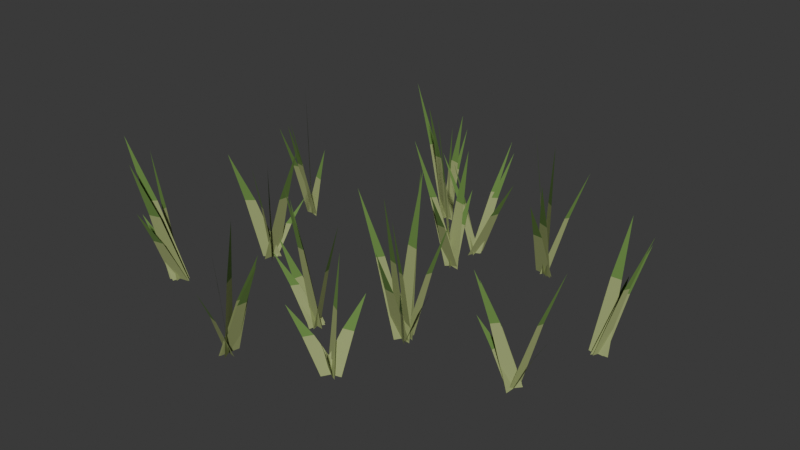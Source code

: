 # Source: Detail_Grass_patch_shared_2.blend  (saved by Blender 5.1.30; exported with 4.5.12 LTS)
import bpy
from mathutils import Matrix  # noqa: F401  (used for matrix-valued properties, if any)

bpy.ops.wm.read_factory_settings(use_empty=True)
scene = bpy.context.scene
scene.name = 'Edit | Detail_Grass_patch_shared_2'

# ---- collections
col_asset___detail_grass_patch_shared_2 = bpy.data.collections.new('ASSET | Detail_Grass_patch_shared_2'); scene.collection.children.link(col_asset___detail_grass_patch_shared_2)

# ---- materials (node trees are filled in below, after node groups)
mat_detail_foliage___grass_0 = bpy.data.materials.new('Detail foliage | grass 0')
mat_detail_foliage___grass_0.diffuse_color = (0.13, 0.25, 0.055, 1.0)
mat_detail_foliage___grass_1 = bpy.data.materials.new('Detail foliage | grass 1')
mat_detail_foliage___grass_1.diffuse_color = (0.23, 0.35, 0.09, 1.0)
mat_detail_foliage___grass_2 = bpy.data.materials.new('Detail foliage | grass 2')
mat_detail_foliage___grass_2.diffuse_color = (0.34, 0.4, 0.16, 1.0)

# ---- material node trees
mat_detail_foliage___grass_0.use_nodes = True; mat_detail_foliage___grass_0.node_tree.nodes.clear()
_N = mat_detail_foliage___grass_0.node_tree.nodes; _L = mat_detail_foliage___grass_0.node_tree.links
n0 = _N.new('ShaderNodeBsdfPrincipled'); n0.name = 'Principled BSDF'; n0.location = (-200, 100)
n0.inputs[0].default_value = (0.13, 0.25, 0.055, 1.0)
n0.inputs[2].default_value = 0.92
n1 = _N.new('ShaderNodeOutputMaterial'); n1.name = 'Material Output'; n1.location = (200, 100)
_L.new(n0.outputs[0], n1.inputs[0])
n1.is_active_output = True
mat_detail_foliage___grass_1.use_nodes = True; mat_detail_foliage___grass_1.node_tree.nodes.clear()
_N = mat_detail_foliage___grass_1.node_tree.nodes; _L = mat_detail_foliage___grass_1.node_tree.links
n0 = _N.new('ShaderNodeBsdfPrincipled'); n0.name = 'Principled BSDF'; n0.location = (-200, 100)
n0.inputs[0].default_value = (0.23, 0.35, 0.09, 1.0)
n0.inputs[2].default_value = 0.92
n1 = _N.new('ShaderNodeOutputMaterial'); n1.name = 'Material Output'; n1.location = (200, 100)
_L.new(n0.outputs[0], n1.inputs[0])
n1.is_active_output = True
mat_detail_foliage___grass_2.use_nodes = True; mat_detail_foliage___grass_2.node_tree.nodes.clear()
_N = mat_detail_foliage___grass_2.node_tree.nodes; _L = mat_detail_foliage___grass_2.node_tree.links
n0 = _N.new('ShaderNodeBsdfPrincipled'); n0.name = 'Principled BSDF'; n0.location = (-200, 100)
n0.inputs[0].default_value = (0.34, 0.4, 0.16, 1.0)
n0.inputs[2].default_value = 0.92
n1 = _N.new('ShaderNodeOutputMaterial'); n1.name = 'Material Output'; n1.location = (200, 100)
_L.new(n0.outputs[0], n1.inputs[0])
n1.is_active_output = True

# ---- world
world_studio___detail_grass_patch_shared_2 = bpy.data.worlds.new('Studio | Detail_Grass_patch_shared_2'); scene.world = world_studio___detail_grass_patch_shared_2
world_studio___detail_grass_patch_shared_2.use_nodes = True; world_studio___detail_grass_patch_shared_2.node_tree.nodes.clear()
_N = world_studio___detail_grass_patch_shared_2.node_tree.nodes; _L = world_studio___detail_grass_patch_shared_2.node_tree.links
n0 = _N.new('ShaderNodeBackground'); n0.name = 'Background'; n0.location = (-200, 100)
n0.inputs[0].default_value = (0.05, 0.05, 0.05, 1.0)
n1 = _N.new('ShaderNodeOutputWorld'); n1.name = 'World Output'; n1.location = (200, 100)
_L.new(n0.outputs[0], n1.inputs[0])
n1.is_active_output = True
world_studio___detail_grass_patch_shared_2.color = (0.25, 0.25, 0.25)

# ---- meshes
me_grass_patch_shared_2 = bpy.data.meshes.new('Grass patch shared 2')
me_grass_patch_shared_2.from_pydata([(-0.8289, -0.4121, -0.04), (-0.8439, -0.4707, -0.04), (-0.9132, -0.4761, 0.1016), (-0.9049, -0.4439, 0.1016), (-0.9049, -0.4439, 0.1016), (-0.9132, -0.4761, 0.1016), (-0.9817, -0.4787, 0.2128), (-0.7935, -0.4332, -0.04), (-0.8793, -0.4497, -0.04), (-0.8742, -0.5196, 0.1474), (-0.827, -0.5105, 0.1474), (-0.827, -0.5105, 0.1474), (-0.8742, -0.5196, 0.1474), (-0.8648, -0.5887, 0.2947), (-0.8091, -0.4145, -0.04), (-0.8637, -0.4683, -0.04), (-0.904, -0.5097, 0.3062), (-0.874, -0.4801, 0.3062), (-0.874, -0.4801, 0.3062), (-0.904, -0.5097, 0.3062), (-0.9416, -0.5483, 0.5782), (-0.7937, -0.4291, -0.04), (-0.8792, -0.4538, -0.04), (-0.8807, -0.5203, 0.2569), (-0.8337, -0.5067, 0.2569), (-0.8337, -0.5067, 0.2569), (-0.8807, -0.5203, 0.2569), (-0.878, -0.5855, 0.4901), (-0.8409, -0.4215, -0.04), (-0.8319, -0.4613, -0.04), (-0.9071, -0.4359, 0.2399), (-0.912, -0.4141, 0.2399), (-0.912, -0.4141, 0.2399), (-0.9071, -0.4359, 0.2399), (-0.9828, -0.4086, 0.4598), (-0.07406, 0.4418, -0.04), (-0.05176, 0.514, -0.04), (0.01489, 0.5199, 0.1487), (0.002622, 0.4801, 0.1487), (0.002622, 0.4801, 0.1487), (0.01489, 0.5199, 0.1487), (0.08042, 0.5221, 0.2969), (-0.06829, 0.4997, -0.04), (-0.05753, 0.4561, -0.04), (-0.1328, 0.4839, 0.1564), (-0.1387, 0.5079, 0.1564), (-0.1387, 0.5079, 0.1564), (-0.1328, 0.4839, 0.1564), (-0.2085, 0.5138, 0.3106), (-0.08215, 0.4642, -0.04), (-0.04367, 0.4916, -0.04), (-0.008797, 0.5465, 0.2036), (-0.02996, 0.5314, 0.2036), (-0.02996, 0.5314, 0.2036), (-0.008797, 0.5465, 0.2036), (0.02415, 0.6, 0.395), (-0.05712, 0.4973, -0.04), (-0.0687, 0.4585, -0.04), (-0.138, 0.4458, 0.1982), (-0.1316, 0.4671, 0.1982), (-0.1316, 0.4671, 0.1982), (-0.138, 0.4458, 0.1982), (-0.2066, 0.435, 0.3854), (-0.0809, 0.469, -0.04), (-0.04492, 0.4868, -0.04), (-0.01974, 0.55, 0.2253), (-0.03953, 0.5402, 0.2253), (-0.03953, 0.5402, 0.2253), (-0.01974, 0.55, 0.2253), (0.003634, 0.6123, 0.4338), (-0.8542, 0.3331, -0.04), (-0.8245, 0.3002, -0.04), (-0.8869, 0.3578, 0.2606), (-0.9032, 0.3759, 0.2606), (-0.9032, 0.3759, 0.2606), (-0.8869, 0.3578, 0.2606), (-0.9507, 0.4171, 0.4968), (-0.8154, 0.3208, -0.04), (-0.8632, 0.3124, -0.04), (-0.8654, 0.2404, 0.2085), (-0.8391, 0.245, 0.2085), (-0.8391, 0.245, 0.2085), (-0.8654, 0.2404, 0.2085), (-0.8652, 0.1689, 0.4038), (-0.875, 0.3284, -0.04), (-0.8036, 0.3048, -0.04), (-0.8432, 0.3813, 0.09641), (-0.8825, 0.3943, 0.09641), (-0.8825, 0.3943, 0.09641), (-0.8432, 0.3813, 0.09641), (-0.8863, 0.459, 0.2036), (-0.8052, 0.3106, -0.04), (-0.8734, 0.3226, -0.04), (-0.8451, 0.246, 0.2221), (-0.8075, 0.2394, 0.2221), (-0.8075, 0.2394, 0.2221), (-0.8451, 0.246, 0.2221), (-0.8133, 0.1689, 0.428), (-0.8196, 0.3113, -0.04), (-0.859, 0.3219, -0.04), (-0.8307, 0.2471, 0.2297), (-0.8091, 0.2413, 0.2297), (-0.8091, 0.2413, 0.2297), (-0.8307, 0.2471, 0.2297), (-0.8004, 0.1717, 0.4417), (-0.3509, 0.6877, -0.04), (-0.3594, 0.6356, -0.04), (-0.4315, 0.6352, 0.2934), (-0.4268, 0.6639, 0.2934), (-0.4268, 0.6639, 0.2934), (-0.4315, 0.6352, 0.2934), (-0.5032, 0.6375, 0.5554), (-0.3927, 0.6701, -0.04), (-0.3176, 0.6532, -0.04), (-0.351, 0.7301, 0.1982), (-0.3923, 0.7394, 0.1982), (-0.3923, 0.7394, 0.1982), (-0.351, 0.7301, 0.1982), (-0.3881, 0.808, 0.3854), (-0.3758, 0.6736, -0.04), (-0.3345, 0.6497, -0.04), (-0.3814, 0.72, 0.1648), (-0.4041, 0.7331, 0.1648), (-0.4041, 0.7331, 0.1648), (-0.3814, 0.72, 0.1648), (-0.4303, 0.7914, 0.3257), (-0.3261, 0.6589, -0.04), (-0.3842, 0.6643, -0.04), (-0.3642, 0.5884, 0.2758), (-0.3322, 0.5854, 0.2758), (-0.3322, 0.5854, 0.2758), (-0.3642, 0.5884, 0.2758), (-0.3412, 0.5123, 0.524), (-0.376, 0.6629, -0.04), (-0.3343, 0.6603, -0.04), (-0.3483, 0.7358, 0.1667), (-0.3712, 0.7372, 0.1667), (-0.3712, 0.7372, 0.1667), (-0.3483, 0.7358, 0.1667), (-0.3643, 0.8113, 0.3291), (-0.3019, -0.7092, -0.04), (-0.2902, -0.6379, -0.04), (-0.2188, -0.6418, 0.1824), (-0.2252, -0.681, 0.1824), (-0.2252, -0.681, 0.1824), (-0.2188, -0.6418, 0.1824), (-0.148, -0.6493, 0.3572), (-0.3057, -0.7141, -0.04), (-0.2864, -0.6329, -0.04), (-0.2178, -0.6339, 0.2003), (-0.2284, -0.6785, 0.2003), (-0.2284, -0.6785, 0.2003), (-0.2178, -0.6339, 0.2003), (-0.1501, -0.6389, 0.389), (-0.2732, -0.6911, -0.04), (-0.3189, -0.6559, -0.04), (-0.2628, -0.7232, 0.2432), (-0.2377, -0.7426, 0.2432), (-0.2377, -0.7426, 0.2432), (-0.2628, -0.7232, 0.2432), (-0.2045, -0.7923, 0.4657), (-0.2599, -0.6817, -0.04), (-0.3323, -0.6653, -0.04), (-0.2994, -0.7422, 0.1384), (-0.2596, -0.7512, 0.1384), (-0.2596, -0.7512, 0.1384), (-0.2994, -0.7422, 0.1384), (-0.263, -0.8198, 0.2786), (-0.28, -0.7091, -0.04), (-0.3121, -0.6379, -0.04), (-0.2365, -0.6848, 0.2923), (-0.2189, -0.7239, 0.2923), (-0.2189, -0.7239, 0.2923), (-0.2365, -0.6848, 0.2923), (-0.1593, -0.7352, 0.5534), (0.1438, -0.2311, -0.04), (0.1138, -0.1464, -0.04), (0.1913, -0.1905, 0.1087), (0.2078, -0.2371, 0.1087), (0.2078, -0.2371, 0.1087), (0.1913, -0.1905, 0.1087), (0.2702, -0.2388, 0.2255), (0.1215, -0.2104, -0.04), (0.1362, -0.1672, -0.04), (0.2039, -0.1528, 0.2381), (0.1958, -0.1765, 0.2381), (0.1958, -0.1765, 0.2381), (0.2039, -0.1528, 0.2381), (0.2709, -0.1406, 0.4566), (0.1497, -0.1952, -0.04), (0.108, -0.1823, -0.04), (0.1396, -0.2568, 0.263), (0.1625, -0.2639, 0.263), (0.1625, -0.2639, 0.263), (0.1396, -0.2568, 0.263), (0.1733, -0.332, 0.501), (0.1032, -0.1778, -0.04), (0.1545, -0.1997, -0.04), (0.1134, -0.1259, 0.3003), (0.08519, -0.1138, 0.3003), (0.08519, -0.1138, 0.3003), (0.1134, -0.1259, 0.3003), (0.06976, -0.05088, 0.5676), (0.113, -0.1774, -0.04), (0.1447, -0.2001, -0.04), (0.09379, -0.1341, 0.1978), (0.0764, -0.1216, 0.1978), (0.0764, -0.1216, 0.1978), (0.09379, -0.1341, 0.1978), (0.04135, -0.06691, 0.3846), (0.04374, -0.5263, -0.04), (0.1054, -0.5584, -0.04), (0.05695, -0.4846, 0.1823), (0.02302, -0.467, 0.1823), (0.02302, -0.467, 0.1823), (0.05695, -0.4846, 0.1823), (0.005383, -0.4093, 0.357), (0.09356, -0.5107, -0.04), (0.0556, -0.574, -0.04), (-0.0001916, -0.5983, 0.1093), (0.02069, -0.5635, 0.1093), (0.02069, -0.5635, 0.1093), (-0.0001916, -0.5983, 0.1093), (-0.05409, -0.6194, 0.2266), (0.09487, -0.5541, -0.04), (0.05429, -0.5306, -0.04), (0.1009, -0.6008, 0.0962), (0.1233, -0.6137, 0.0962), (0.1233, -0.6137, 0.0962), (0.1009, -0.6008, 0.0962), (0.1496, -0.6722, 0.2032), (0.05542, -0.5309, -0.04), (0.09375, -0.5538, -0.04), (0.04659, -0.4843, 0.1251), (0.02551, -0.4717, 0.1251), (0.02551, -0.4717, 0.1251), (0.04659, -0.4843, 0.1251), (-0.002488, -0.4137, 0.2548), (0.03556, -0.5526, -0.04), (0.1136, -0.5321, -0.04), (0.1151, -0.4642, 0.1131), (0.07217, -0.4754, 0.1131), (0.07217, -0.4754, 0.1131), (0.1151, -0.4642, 0.1131), (0.1127, -0.3973, 0.2334), (0.133, -0.1884, -0.04), (0.1002, -0.2382, -0.04), (0.04493, -0.2682, 0.2918), (0.06295, -0.2408, 0.2918), (0.06295, -0.2408, 0.2918), (0.04493, -0.2682, 0.2918), (-0.008715, -0.2957, 0.5524), (0.148, -0.2227, -0.04), (0.08518, -0.2039, -0.04), (0.1208, -0.28, 0.3135), (0.1554, -0.2903, 0.3135), (0.1554, -0.2903, 0.3135), (0.1208, -0.28, 0.3135), (0.1596, -0.357, 0.5913), (0.1504, -0.2394, -0.04), (0.08276, -0.1872, -0.04), (0.1438, -0.2583, 0.1165), (0.181, -0.287, 0.1165), (0.181, -0.287, 0.1165), (0.1438, -0.2583, 0.1165), (0.2082, -0.332, 0.2395), (0.1552, -0.2162, -0.04), (0.07801, -0.2104, -0.04), (0.101, -0.2865, 0.1933), (0.1434, -0.2897, 0.1933), (0.1434, -0.2897, 0.1933), (0.101, -0.2865, 0.1933), (0.1278, -0.3629, 0.3766), (0.07559, -0.2057, -0.04), (0.1576, -0.2208, -0.04), (0.1256, -0.1437, 0.3008), (0.08045, -0.1354, 0.3008), (0.08045, -0.1354, 0.3008), (0.1256, -0.1437, 0.3008), (0.08942, -0.06576, 0.5685), (-0.1169, 0.339, -0.04), (-0.03497, 0.3196, -0.04), (-0.07072, 0.3969, 0.2097), (-0.1158, 0.4076, 0.2097), (-0.1158, 0.4076, 0.2097), (-0.07072, 0.3969, 0.2097), (-0.1106, 0.4753, 0.4059), (-0.03973, 0.3272, -0.04), (-0.1121, 0.3314, -0.04), (-0.09143, 0.2556, 0.1688), (-0.05162, 0.2533, 0.1688), (-0.05162, 0.2533, 0.1688), (-0.09143, 0.2556, 0.1688), (-0.06713, 0.1796, 0.3328), (-0.05879, 0.3472, -0.04), (-0.09304, 0.3114, -0.04), (-0.1396, 0.2676, 0.2687), (-0.1207, 0.2874, 0.2687), (-0.1207, 0.2874, 0.2687), (-0.1396, 0.2676, 0.2687), (-0.1844, 0.2257, 0.5113), (-0.08735, 0.3515, -0.04), (-0.06449, 0.3071, -0.04), (-0.1363, 0.3514, 0.2984), (-0.1489, 0.3758, 0.2984), (-0.1489, 0.3758, 0.2984), (-0.1363, 0.3514, 0.2984), (-0.2093, 0.3979, 0.5643), (-0.107, 0.3318, -0.04), (-0.04483, 0.3268, -0.04), (-0.06483, 0.4027, 0.1177), (-0.09903, 0.4054, 0.1177), (-0.09903, 0.4054, 0.1177), (-0.06483, 0.4027, 0.1177), (-0.08794, 0.4788, 0.2415), (0.5949, -0.227, -0.04), (0.6106, -0.1843, -0.04), (0.6774, -0.168, 0.2257), (0.6688, -0.1915, 0.2257), (0.6688, -0.1915, 0.2257), (0.6774, -0.168, 0.2257), (0.7435, -0.1538, 0.4344), (0.6057, -0.1641, -0.04), (0.5998, -0.2473, -0.04), (0.5263, -0.2338, 0.167), (0.5295, -0.1881, 0.167), (0.5295, -0.1881, 0.167), (0.5263, -0.2338, 0.167), (0.4531, -0.2162, 0.3297), (0.6227, -0.1826, -0.04), (0.5828, -0.2288, -0.04), (0.535, -0.2674, 0.218), (0.557, -0.242, 0.218), (0.557, -0.242, 0.218), (0.535, -0.2674, 0.218), (0.4892, -0.3038, 0.4206), (0.6066, -0.2266, -0.04), (0.5989, -0.1848, -0.04), (0.6744, -0.2078, 0.1113), (0.6786, -0.2308, 0.1113), (0.6786, -0.2308, 0.1113), (0.6744, -0.2078, 0.1113), (0.7503, -0.2329, 0.2302), (0.6084, -0.1742, -0.04), (0.5971, -0.2372, -0.04), (0.5258, -0.2362, 0.09671), (0.532, -0.2016, 0.09671), (0.532, -0.2016, 0.09671), (0.5258, -0.2362, 0.09671), (0.4551, -0.2321, 0.2041), (0.7041, 0.1331, -0.04), (0.7225, 0.1761, -0.04), (0.7873, 0.1958, 0.2353), (0.7772, 0.1722, 0.2353), (0.7772, 0.1722, 0.2353), (0.7873, 0.1958, 0.2353), (0.8513, 0.2134, 0.4516), (0.6945, 0.1326, -0.04), (0.7321, 0.1766, -0.04), (0.7806, 0.2154, 0.2042), (0.7599, 0.1912, 0.2042), (0.7599, 0.1912, 0.2042), (0.7806, 0.2154, 0.2042), (0.8273, 0.2521, 0.3961), (0.675, 0.1533, -0.04), (0.7516, 0.1558, -0.04), (0.7368, 0.2302, 0.2358), (0.6947, 0.2288, 0.2358), (0.6947, 0.2288, 0.2358), (0.7368, 0.2302, 0.2358), (0.7182, 0.3045, 0.4526), (0.6917, 0.1561, -0.04), (0.7349, 0.153, -0.04), (0.7198, 0.2285, 0.1223), (0.696, 0.2302, 0.1223), (0.696, 0.2302, 0.1223), (0.7198, 0.2285, 0.1223), (0.7025, 0.3042, 0.2499), (0.6821, 0.1518, -0.04), (0.7445, 0.1573, -0.04), (0.737, 0.2308, 0.1034), (0.7027, 0.2278, 0.1034), (0.7027, 0.2278, 0.1034), (0.737, 0.2308, 0.1034), (0.7264, 0.304, 0.2161), (-0.6566, -0.1102, -0.04), (-0.717, -0.04435, -0.04), (-0.6481, -0.1099, 0.2211), (-0.6149, -0.1461, 0.2211), (-0.6149, -0.1461, 0.2211), (-0.6481, -0.1099, 0.2211), (-0.5762, -0.1787, 0.4263), (-0.6923, -0.1163, -0.04), (-0.6813, -0.03819, -0.04), (-0.6095, -0.04525, 0.2431), (-0.6156, -0.08823, 0.2431), (-0.6156, -0.08823, 0.2431), (-0.6095, -0.04525, 0.2431), (-0.5383, -0.05623, 0.4655), (-0.6578, -0.05327, -0.04), (-0.7158, -0.1012, -0.04), (-0.7505, -0.1483, 0.2225), (-0.7186, -0.1219, 0.2225), (-0.7186, -0.1219, 0.2225), (-0.7505, -0.1483, 0.2225), (-0.7823, -0.1929, 0.4287), (-0.7054, -0.0879, -0.04), (-0.6681, -0.06661, -0.04), (-0.6394, -0.006248, 0.09731), (-0.6599, -0.01795, 0.09731), (-0.6599, -0.01795, 0.09731), (-0.6394, -0.006248, 0.09731), (-0.6125, 0.05305, 0.2052), (-0.6675, -0.08592, -0.04), (-0.7061, -0.06859, -0.04), (-0.6666, -0.1409, 0.2179), (-0.6454, -0.1504, 0.2179), (-0.6454, -0.1504, 0.2179), (-0.6666, -0.1409, 0.2179), (-0.6253, -0.2141, 0.4206), (-0.1721, -0.3703, -0.04), (-0.181, -0.3249, -0.04), (-0.1053, -0.3495, 0.2247), (-0.1005, -0.3744, 0.2247), (-0.1005, -0.3744, 0.2247), (-0.1053, -0.3495, 0.2247), (-0.02931, -0.3762, 0.4326), (-0.1693, -0.3126, -0.04), (-0.1838, -0.3826, -0.04), (-0.254, -0.3821, 0.1463), (-0.246, -0.3436, 0.1463), (-0.246, -0.3436, 0.1463), (-0.254, -0.3821, 0.1463), (-0.3234, -0.3781, 0.2926), (-0.1483, -0.3507, -0.04), (-0.2048, -0.3445, -0.04), (-0.184, -0.4205, 0.317), (-0.1529, -0.4238, 0.317), (-0.1529, -0.4238, 0.317), (-0.184, -0.4205, 0.317), (-0.1604, -0.4967, 0.5975), (-0.1593, -0.3225, -0.04), (-0.1938, -0.3727, -0.04), (-0.2479, -0.4038, 0.13), (-0.2289, -0.3762, 0.13), (-0.2289, -0.3762, 0.13), (-0.2479, -0.4038, 0.13), (-0.3003, -0.4324, 0.2636), (-0.1823, -0.3226, -0.04), (-0.1708, -0.3726, -0.04), (-0.2465, -0.3446, 0.2188), (-0.2528, -0.3171, 0.2188), (-0.2528, -0.3171, 0.2188), (-0.2465, -0.3446, 0.2188), (-0.3228, -0.3141, 0.4222), (0.2885, 0.5003, -0.04), (0.2083, 0.5307, -0.04), (0.253, 0.4537, 0.2126), (0.297, 0.437, 0.2126), (0.297, 0.437, 0.2126), (0.253, 0.4537, 0.2126), (0.3016, 0.3752, 0.411), (0.2875, 0.5118, -0.04), (0.2093, 0.5191, -0.04), (0.2339, 0.4428, 0.1599), (0.2769, 0.4388, 0.1599), (0.2769, 0.4388, 0.1599), (0.2339, 0.4428, 0.1599), (0.2624, 0.3661, 0.317), (0.2727, 0.498, -0.04), (0.2241, 0.533, -0.04), (0.2789, 0.4642, 0.3041), (0.3056, 0.445, 0.3041), (0.3056, 0.445, 0.3041), (0.2789, 0.4642, 0.3041), (0.3361, 0.3938, 0.5744), (0.2292, 0.5464, -0.04), (0.2676, 0.4845, -0.04), (0.1953, 0.538, 0.2811), (0.1741, 0.572, 0.2811), (0.1741, 0.572, 0.2811), (0.1953, 0.538, 0.2811), (0.121, 0.5946, 0.5333), (0.239, 0.4997, -0.04), (0.2578, 0.5313, -0.04), (0.318, 0.5626, 0.2123), (0.3077, 0.5452, 0.2123), (0.3077, 0.5452, 0.2123), (0.318, 0.5626, 0.2123), (0.3772, 0.5923, 0.4105)], [], [(0, 1, 2, 3), (4, 5, 6), (7, 8, 9, 10), (11, 12, 13), (14, 15, 16, 17), (18, 19, 20), (21, 22, 23, 24), (25, 26, 27), (28, 29, 30, 31), (32, 33, 34), (35, 36, 37, 38), (39, 40, 41), (42, 43, 44, 45), (46, 47, 48), (49, 50, 51, 52), (53, 54, 55), (56, 57, 58, 59), (60, 61, 62), (63, 64, 65, 66), (67, 68, 69), (70, 71, 72, 73), (74, 75, 76), (77, 78, 79, 80), (81, 82, 83), (84, 85, 86, 87), (88, 89, 90), (91, 92, 93, 94), (95, 96, 97), (98, 99, 100, 101), (102, 103, 104), (105, 106, 107, 108), (109, 110, 111), (112, 113, 114, 115), (116, 117, 118), (119, 120, 121, 122), (123, 124, 125), (126, 127, 128, 129), (130, 131, 132), (133, 134, 135, 136), (137, 138, 139), (140, 141, 142, 143), (144, 145, 146), (147, 148, 149, 150), (151, 152, 153), (154, 155, 156, 157), (158, 159, 160), (161, 162, 163, 164), (165, 166, 167), (168, 169, 170, 171), (172, 173, 174), (175, 176, 177, 178), (179, 180, 181), (182, 183, 184, 185), (186, 187, 188), (189, 190, 191, 192), (193, 194, 195), (196, 197, 198, 199), (200, 201, 202), (203, 204, 205, 206), (207, 208, 209), (210, 211, 212, 213), (214, 215, 216), (217, 218, 219, 220), (221, 222, 223), (224, 225, 226, 227), (228, 229, 230), (231, 232, 233, 234), (235, 236, 237), (238, 239, 240, 241), (242, 243, 244), (245, 246, 247, 248), (249, 250, 251), (252, 253, 254, 255), (256, 257, 258), (259, 260, 261, 262), (263, 264, 265), (266, 267, 268, 269), (270, 271, 272), (273, 274, 275, 276), (277, 278, 279), (280, 281, 282, 283), (284, 285, 286), (287, 288, 289, 290), (291, 292, 293), (294, 295, 296, 297), (298, 299, 300), (301, 302, 303, 304), (305, 306, 307), (308, 309, 310, 311), (312, 313, 314), (315, 316, 317, 318), (319, 320, 321), (322, 323, 324, 325), (326, 327, 328), (329, 330, 331, 332), (333, 334, 335), (336, 337, 338, 339), (340, 341, 342), (343, 344, 345, 346), (347, 348, 349), (350, 351, 352, 353), (354, 355, 356), (357, 358, 359, 360), (361, 362, 363), (364, 365, 366, 367), (368, 369, 370), (371, 372, 373, 374), (375, 376, 377), (378, 379, 380, 381), (382, 383, 384), (385, 386, 387, 388), (389, 390, 391), (392, 393, 394, 395), (396, 397, 398), (399, 400, 401, 402), (403, 404, 405), (406, 407, 408, 409), (410, 411, 412), (413, 414, 415, 416), (417, 418, 419), (420, 421, 422, 423), (424, 425, 426), (427, 428, 429, 430), (431, 432, 433), (434, 435, 436, 437), (438, 439, 440), (441, 442, 443, 444), (445, 446, 447), (448, 449, 450, 451), (452, 453, 454), (455, 456, 457, 458), (459, 460, 461), (462, 463, 464, 465), (466, 467, 468), (469, 470, 471, 472), (473, 474, 475), (476, 477, 478, 479), (480, 481, 482), (483, 484, 485, 486), (487, 488, 489)])
me_grass_patch_shared_2.polygons.foreach_set('material_index', [2, 0, 2, 0, 2, 0, 2, 0, 2, 0, 2, 0, 2, 0, 2, 0, 2, 0, 2, 0, 2, 0, 2, 0, 2, 0, 2, 0, 2, 0, 2, 0, 2, 0, 2, 0, 2, 0, 2, 0, 2, 0, 2, 0, 2, 0, 2, 0, 2, 0, 2, 0, 2, 0, 2, 0, 2, 0, 2, 0, 2, 0, 2, 0, 2, 0, 2, 0, 2, 0, 2, 0, 2, 0, 2, 0, 2, 0, 2, 0, 2, 0, 2, 0, 2, 0, 2, 0, 2, 0, 2, 0, 2, 0, 2, 0, 2, 0, 2, 0, 2, 0, 2, 0, 2, 0, 2, 0, 2, 0, 2, 0, 2, 0, 2, 0, 2, 0, 2, 0, 2, 0, 2, 0, 2, 0, 2, 0, 2, 0, 2, 0, 2, 0, 2, 0, 2, 0, 2, 0])
me_grass_patch_shared_2.materials.append(mat_detail_foliage___grass_0)
me_grass_patch_shared_2.materials.append(mat_detail_foliage___grass_1)
me_grass_patch_shared_2.materials.append(mat_detail_foliage___grass_2)
me_grass_patch_shared_2.update()

# ---- objects
ob_asset_root_031 = bpy.data.objects.new('ASSET_ROOT.031', None)
ob_body_011 = bpy.data.objects.new('Body.011', me_grass_patch_shared_2)

# ---- transforms, parenting, visibility, modifiers, constraints
ob_asset_root_031.location = (0.0, 0.0, 0.0)
ob_asset_root_031.empty_display_type = 'ARROWS'
ob_asset_root_031.empty_display_size = 0.5
ob_body_011.parent = ob_asset_root_031
ob_body_011.location = (9.894e-06, 1.18e-05, -1.907e-06)
ob_body_011.rotation_mode = 'QUATERNION'
ob_body_011.rotation_quaternion = (1.0, 0.0, -9.022e-10, 5.821e-11)

# ---- collection membership
col_asset___detail_grass_patch_shared_2.objects.link(ob_asset_root_031)
col_asset___detail_grass_patch_shared_2.objects.link(ob_body_011)

# ---- scene / render settings (as saved in the file)
scene.frame_start = 1; scene.frame_end = 250; scene.frame_set(1)
scene.render.engine = 'CYCLES'
scene.render.image_settings.exr_codec = 'NONE'
scene.render.use_bake_clear = False
scene.render.bake_margin = 0
scene.render.bake_bias = 0.0
scene.render.bake_samples = 0
scene.render.simplify_subdivision_render = 0
scene.render.simplify_child_particles_render = 0.0
scene.cycles.samples = 16
scene.eevee.use_volume_custom_range = False
scene.eevee.gtao_distance = 0.0
scene.eevee.use_fast_gi = False
bpy.context.view_layer.update()

# ---- added for rendering (the .blend has no active camera and no usable light): camera, sun
cam_auto = bpy.data.cameras.new('AutoCamera')
cam_auto.lens = 50.0
cam_auto.sensor_width = 36.0
cam_auto.clip_end = 1000.0
ob_auto_camera = bpy.data.objects.new('AutoCamera', cam_auto)
scene.collection.objects.link(ob_auto_camera)
ob_auto_camera.location = (2.28053, -2.81975, 2.15577)
ob_auto_camera.rotation_euler = (1.09748, -7.21219e-08, 0.694738)
scene.camera = ob_auto_camera
light_auto_sun = bpy.data.lights.new('AutoSun', 'SUN')
light_auto_sun.energy = 3.0
light_auto_sun.angle = 0.0523599
ob_auto_sun = bpy.data.objects.new('AutoSun', light_auto_sun)
scene.collection.objects.link(ob_auto_sun)
ob_auto_sun.rotation_euler = (0.872665, 0.174533, 0.523599)
bpy.context.view_layer.update()
